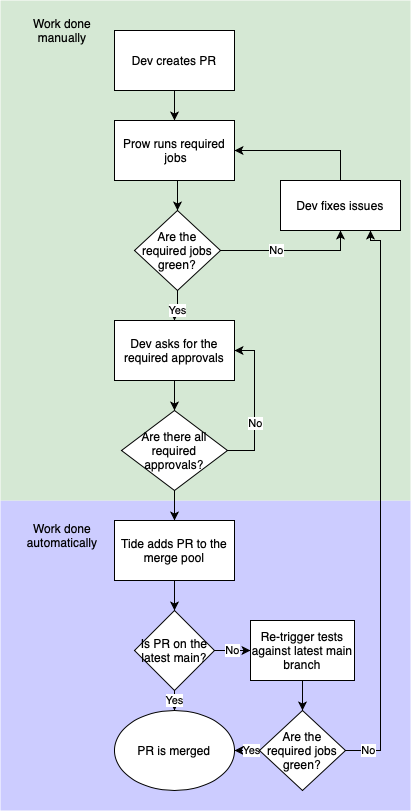

The diagram above was exported from draw.io. Its source (the exported page's mxGraphModel, read from the mxfile embedded in the PNG):
<mxGraphModel dx="1463" dy="896" grid="1" gridSize="10" guides="1" tooltips="1" connect="1" arrows="1" fold="1" page="1" pageScale="1" pageWidth="827" pageHeight="1169" math="0" shadow="0">
  <root>
    <mxCell id="0" />
    <mxCell id="1" parent="0" />
    <mxCell id="5hf2IrnvwFvNmqTq1n1k-20" value="" style="rounded=0;whiteSpace=wrap;html=1;fillColor=#CCCCFF;strokeColor=none;" vertex="1" parent="1">
      <mxGeometry x="240" y="510" width="410" height="310" as="geometry" />
    </mxCell>
    <mxCell id="5hf2IrnvwFvNmqTq1n1k-15" value="" style="rounded=0;whiteSpace=wrap;html=1;fillColor=#D5E8D4;strokeColor=none;" vertex="1" parent="1">
      <mxGeometry x="240" y="10" width="410" height="500" as="geometry" />
    </mxCell>
    <mxCell id="5hf2IrnvwFvNmqTq1n1k-3" style="edgeStyle=orthogonalEdgeStyle;rounded=0;orthogonalLoop=1;jettySize=auto;html=1;exitX=0.5;exitY=1;exitDx=0;exitDy=0;entryX=0.5;entryY=0;entryDx=0;entryDy=0;" edge="1" parent="1" source="5hf2IrnvwFvNmqTq1n1k-1" target="5hf2IrnvwFvNmqTq1n1k-2">
      <mxGeometry relative="1" as="geometry" />
    </mxCell>
    <mxCell id="5hf2IrnvwFvNmqTq1n1k-1" value="Dev creates PR" style="rounded=0;whiteSpace=wrap;html=1;" vertex="1" parent="1">
      <mxGeometry x="354" y="40" width="120" height="60" as="geometry" />
    </mxCell>
    <mxCell id="5hf2IrnvwFvNmqTq1n1k-5" style="edgeStyle=orthogonalEdgeStyle;rounded=0;orthogonalLoop=1;jettySize=auto;html=1;exitX=0.5;exitY=1;exitDx=0;exitDy=0;entryX=0.5;entryY=0;entryDx=0;entryDy=0;" edge="1" parent="1" source="5hf2IrnvwFvNmqTq1n1k-2" target="5hf2IrnvwFvNmqTq1n1k-6">
      <mxGeometry relative="1" as="geometry">
        <mxPoint x="414" y="220" as="targetPoint" />
        <Array as="points" />
      </mxGeometry>
    </mxCell>
    <mxCell id="5hf2IrnvwFvNmqTq1n1k-2" value="Prow runs required &amp;nbsp;jobs" style="rounded=0;whiteSpace=wrap;html=1;" vertex="1" parent="1">
      <mxGeometry x="354" y="130" width="120" height="60" as="geometry" />
    </mxCell>
    <mxCell id="5hf2IrnvwFvNmqTq1n1k-8" style="edgeStyle=orthogonalEdgeStyle;rounded=0;orthogonalLoop=1;jettySize=auto;html=1;entryX=0.5;entryY=1;entryDx=0;entryDy=0;" edge="1" parent="1" source="5hf2IrnvwFvNmqTq1n1k-6" target="5hf2IrnvwFvNmqTq1n1k-7">
      <mxGeometry relative="1" as="geometry" />
    </mxCell>
    <mxCell id="5hf2IrnvwFvNmqTq1n1k-10" value="No" style="edgeLabel;html=1;align=center;verticalAlign=middle;resizable=0;points=[];" vertex="1" connectable="0" parent="5hf2IrnvwFvNmqTq1n1k-8">
      <mxGeometry x="-0.7006" y="1" relative="1" as="geometry">
        <mxPoint x="34.29" y="1" as="offset" />
      </mxGeometry>
    </mxCell>
    <mxCell id="5hf2IrnvwFvNmqTq1n1k-12" style="edgeStyle=orthogonalEdgeStyle;rounded=0;orthogonalLoop=1;jettySize=auto;html=1;entryX=0.5;entryY=0;entryDx=0;entryDy=0;" edge="1" parent="1" source="5hf2IrnvwFvNmqTq1n1k-6" target="5hf2IrnvwFvNmqTq1n1k-11">
      <mxGeometry relative="1" as="geometry" />
    </mxCell>
    <mxCell id="5hf2IrnvwFvNmqTq1n1k-19" value="Yes" style="edgeLabel;html=1;align=center;verticalAlign=middle;resizable=0;points=[];" vertex="1" connectable="0" parent="5hf2IrnvwFvNmqTq1n1k-12">
      <mxGeometry x="0.2233" relative="1" as="geometry">
        <mxPoint as="offset" />
      </mxGeometry>
    </mxCell>
    <mxCell id="5hf2IrnvwFvNmqTq1n1k-6" value="Are the required jobs green?" style="rhombus;whiteSpace=wrap;html=1;" vertex="1" parent="1">
      <mxGeometry x="374" y="220" width="86" height="80" as="geometry" />
    </mxCell>
    <mxCell id="5hf2IrnvwFvNmqTq1n1k-9" style="edgeStyle=orthogonalEdgeStyle;rounded=0;orthogonalLoop=1;jettySize=auto;html=1;entryX=1;entryY=0.5;entryDx=0;entryDy=0;" edge="1" parent="1" source="5hf2IrnvwFvNmqTq1n1k-7" target="5hf2IrnvwFvNmqTq1n1k-2">
      <mxGeometry relative="1" as="geometry">
        <Array as="points">
          <mxPoint x="580" y="160" />
        </Array>
      </mxGeometry>
    </mxCell>
    <mxCell id="5hf2IrnvwFvNmqTq1n1k-7" value="Dev fixes issues" style="rounded=0;whiteSpace=wrap;html=1;" vertex="1" parent="1">
      <mxGeometry x="520" y="190" width="120" height="50" as="geometry" />
    </mxCell>
    <mxCell id="5hf2IrnvwFvNmqTq1n1k-23" style="edgeStyle=orthogonalEdgeStyle;rounded=0;orthogonalLoop=1;jettySize=auto;html=1;entryX=0.5;entryY=0;entryDx=0;entryDy=0;" edge="1" parent="1" source="5hf2IrnvwFvNmqTq1n1k-11" target="5hf2IrnvwFvNmqTq1n1k-22">
      <mxGeometry relative="1" as="geometry" />
    </mxCell>
    <mxCell id="5hf2IrnvwFvNmqTq1n1k-11" value="Dev asks for the required approvals" style="rounded=0;whiteSpace=wrap;html=1;" vertex="1" parent="1">
      <mxGeometry x="354" y="330" width="120" height="60" as="geometry" />
    </mxCell>
    <mxCell id="5hf2IrnvwFvNmqTq1n1k-16" value="Work done manually" style="text;html=1;strokeColor=none;fillColor=none;align=center;verticalAlign=middle;whiteSpace=wrap;rounded=0;" vertex="1" parent="1">
      <mxGeometry x="250" y="20" width="104" height="40" as="geometry" />
    </mxCell>
    <mxCell id="5hf2IrnvwFvNmqTq1n1k-24" style="edgeStyle=orthogonalEdgeStyle;rounded=0;orthogonalLoop=1;jettySize=auto;html=1;entryX=1;entryY=0.5;entryDx=0;entryDy=0;" edge="1" parent="1" source="5hf2IrnvwFvNmqTq1n1k-22" target="5hf2IrnvwFvNmqTq1n1k-11">
      <mxGeometry relative="1" as="geometry">
        <Array as="points">
          <mxPoint x="494" y="460" />
          <mxPoint x="494" y="360" />
        </Array>
      </mxGeometry>
    </mxCell>
    <mxCell id="5hf2IrnvwFvNmqTq1n1k-25" value="No" style="edgeLabel;html=1;align=center;verticalAlign=middle;resizable=0;points=[];" vertex="1" connectable="0" parent="5hf2IrnvwFvNmqTq1n1k-24">
      <mxGeometry x="-0.2633" y="-1" relative="1" as="geometry">
        <mxPoint as="offset" />
      </mxGeometry>
    </mxCell>
    <mxCell id="5hf2IrnvwFvNmqTq1n1k-28" style="edgeStyle=orthogonalEdgeStyle;rounded=0;orthogonalLoop=1;jettySize=auto;html=1;entryX=0.5;entryY=0;entryDx=0;entryDy=0;" edge="1" parent="1" source="5hf2IrnvwFvNmqTq1n1k-22">
      <mxGeometry relative="1" as="geometry">
        <mxPoint x="414" y="530" as="targetPoint" />
      </mxGeometry>
    </mxCell>
    <mxCell id="5hf2IrnvwFvNmqTq1n1k-22" value="Are there all required approvals?" style="rhombus;whiteSpace=wrap;html=1;strokeColor=#000000;fillColor=#FFFFFF;" vertex="1" parent="1">
      <mxGeometry x="361" y="420" width="106" height="80" as="geometry" />
    </mxCell>
    <mxCell id="5hf2IrnvwFvNmqTq1n1k-32" style="edgeStyle=orthogonalEdgeStyle;rounded=0;orthogonalLoop=1;jettySize=auto;html=1;" edge="1" parent="1" source="5hf2IrnvwFvNmqTq1n1k-30" target="5hf2IrnvwFvNmqTq1n1k-31">
      <mxGeometry relative="1" as="geometry" />
    </mxCell>
    <mxCell id="5hf2IrnvwFvNmqTq1n1k-30" value="Tide adds PR to the merge pool" style="rounded=0;whiteSpace=wrap;html=1;strokeColor=#000000;fillColor=#FFFFFF;" vertex="1" parent="1">
      <mxGeometry x="354" y="530" width="120" height="60" as="geometry" />
    </mxCell>
    <mxCell id="5hf2IrnvwFvNmqTq1n1k-35" value="Yes" style="edgeStyle=orthogonalEdgeStyle;rounded=0;orthogonalLoop=1;jettySize=auto;html=1;entryX=0.5;entryY=0;entryDx=0;entryDy=0;" edge="1" parent="1" source="5hf2IrnvwFvNmqTq1n1k-31" target="5hf2IrnvwFvNmqTq1n1k-34">
      <mxGeometry relative="1" as="geometry" />
    </mxCell>
    <mxCell id="5hf2IrnvwFvNmqTq1n1k-42" value="No" style="edgeStyle=orthogonalEdgeStyle;rounded=0;orthogonalLoop=1;jettySize=auto;html=1;entryX=0;entryY=0.5;entryDx=0;entryDy=0;" edge="1" parent="1" source="5hf2IrnvwFvNmqTq1n1k-31" target="5hf2IrnvwFvNmqTq1n1k-36">
      <mxGeometry relative="1" as="geometry" />
    </mxCell>
    <mxCell id="5hf2IrnvwFvNmqTq1n1k-31" value="Is PR on the latest main?" style="rhombus;whiteSpace=wrap;html=1;strokeColor=#000000;fillColor=#FFFFFF;" vertex="1" parent="1">
      <mxGeometry x="374" y="620" width="80" height="80" as="geometry" />
    </mxCell>
    <mxCell id="5hf2IrnvwFvNmqTq1n1k-34" value="PR is merged" style="ellipse;whiteSpace=wrap;html=1;strokeColor=#000000;fillColor=#FFFFFF;" vertex="1" parent="1">
      <mxGeometry x="354" y="720" width="120" height="80" as="geometry" />
    </mxCell>
    <mxCell id="5hf2IrnvwFvNmqTq1n1k-43" style="edgeStyle=orthogonalEdgeStyle;rounded=0;orthogonalLoop=1;jettySize=auto;html=1;entryX=0.5;entryY=0;entryDx=0;entryDy=0;" edge="1" parent="1" source="5hf2IrnvwFvNmqTq1n1k-36" target="5hf2IrnvwFvNmqTq1n1k-40">
      <mxGeometry relative="1" as="geometry" />
    </mxCell>
    <mxCell id="5hf2IrnvwFvNmqTq1n1k-36" value="Re-trigger tests against latest main branch" style="rounded=0;whiteSpace=wrap;html=1;strokeColor=#000000;fillColor=#FFFFFF;" vertex="1" parent="1">
      <mxGeometry x="490" y="630" width="104" height="60" as="geometry" />
    </mxCell>
    <mxCell id="5hf2IrnvwFvNmqTq1n1k-44" style="edgeStyle=orthogonalEdgeStyle;rounded=0;orthogonalLoop=1;jettySize=auto;html=1;entryX=0.75;entryY=1;entryDx=0;entryDy=0;" edge="1" parent="1" source="5hf2IrnvwFvNmqTq1n1k-40" target="5hf2IrnvwFvNmqTq1n1k-7">
      <mxGeometry relative="1" as="geometry">
        <mxPoint x="580" y="250" as="targetPoint" />
        <Array as="points">
          <mxPoint x="620" y="760" />
          <mxPoint x="620" y="250" />
          <mxPoint x="610" y="250" />
        </Array>
      </mxGeometry>
    </mxCell>
    <mxCell id="5hf2IrnvwFvNmqTq1n1k-45" value="No" style="edgeLabel;html=1;align=center;verticalAlign=middle;resizable=0;points=[];" vertex="1" connectable="0" parent="5hf2IrnvwFvNmqTq1n1k-44">
      <mxGeometry x="-0.9191" relative="1" as="geometry">
        <mxPoint as="offset" />
      </mxGeometry>
    </mxCell>
    <mxCell id="5hf2IrnvwFvNmqTq1n1k-46" style="edgeStyle=orthogonalEdgeStyle;rounded=0;orthogonalLoop=1;jettySize=auto;html=1;entryX=1;entryY=0.5;entryDx=0;entryDy=0;" edge="1" parent="1" source="5hf2IrnvwFvNmqTq1n1k-40" target="5hf2IrnvwFvNmqTq1n1k-34">
      <mxGeometry relative="1" as="geometry">
        <Array as="points">
          <mxPoint x="490" y="760" />
          <mxPoint x="490" y="760" />
        </Array>
      </mxGeometry>
    </mxCell>
    <mxCell id="5hf2IrnvwFvNmqTq1n1k-47" value="Yes" style="edgeLabel;html=1;align=center;verticalAlign=middle;resizable=0;points=[];" vertex="1" connectable="0" parent="5hf2IrnvwFvNmqTq1n1k-46">
      <mxGeometry x="-0.3133" relative="1" as="geometry">
        <mxPoint as="offset" />
      </mxGeometry>
    </mxCell>
    <mxCell id="5hf2IrnvwFvNmqTq1n1k-40" value="Are the required jobs green?" style="rhombus;whiteSpace=wrap;html=1;" vertex="1" parent="1">
      <mxGeometry x="499" y="720" width="86" height="80" as="geometry" />
    </mxCell>
    <mxCell id="5hf2IrnvwFvNmqTq1n1k-48" value="Work done automatically" style="text;html=1;strokeColor=none;fillColor=none;align=center;verticalAlign=middle;whiteSpace=wrap;rounded=0;" vertex="1" parent="1">
      <mxGeometry x="262" y="520" width="80" height="50" as="geometry" />
    </mxCell>
  </root>
</mxGraphModel>